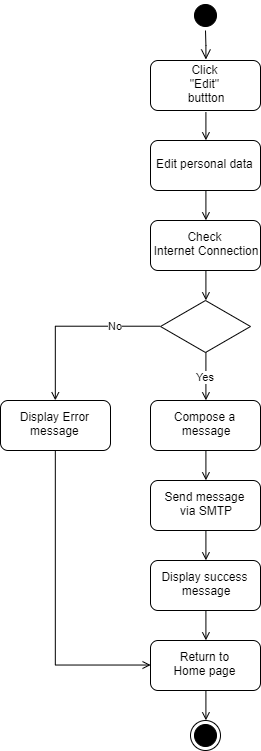

The diagram above was exported from draw.io. Its source (the exported page's mxGraphModel, read from the mxfile embedded in the PNG):
<mxGraphModel dx="1794" dy="839" grid="1" gridSize="10" guides="1" tooltips="1" connect="1" arrows="1" fold="1" page="1" pageScale="1" pageWidth="1169" pageHeight="826" background="#ffffff" math="0" shadow="0">
  <root>
    <mxCell id="0" />
    <mxCell id="1" parent="0" />
    <mxCell id="2" value="" style="ellipse;shape=startState;fillColor=#000000;strokeColor=#000000;" vertex="1" parent="1">
      <mxGeometry x="-180" y="180" width="30" height="30" as="geometry" />
    </mxCell>
    <mxCell id="3" value="" style="edgeStyle=elbowEdgeStyle;elbow=horizontal;verticalAlign=bottom;endArrow=open;endSize=8;strokeColor=#000000;endFill=1;rounded=0" edge="1" source="2" target="5" parent="1">
      <mxGeometry x="-180" y="170" as="geometry">
        <mxPoint x="-165" y="240" as="targetPoint" />
      </mxGeometry>
    </mxCell>
    <mxCell id="4" style="edgeStyle=orthogonalEdgeStyle;rounded=0;orthogonalLoop=1;jettySize=auto;html=1;exitX=0.5;exitY=1;exitDx=0;exitDy=0;entryX=0.5;entryY=0;entryDx=0;entryDy=0;endArrow=open;endFill=0;strokeColor=#000000;fontColor=none;" edge="1" source="5" target="8" parent="1">
      <mxGeometry relative="1" as="geometry" />
    </mxCell>
    <mxCell id="5" value="Click &#10;&quot;Edit&quot;&#10; buttton" style="rounded=1;glass=0;shadow=0;perimeterSpacing=1;" vertex="1" parent="1">
      <mxGeometry x="-220" y="240" width="110" height="50" as="geometry" />
    </mxCell>
    <mxCell id="6" value="" style="ellipse;shape=endState;fillColor=#000000;strokeColor=#000000;" vertex="1" parent="1">
      <mxGeometry x="-180" y="900" width="30" height="30" as="geometry" />
    </mxCell>
    <mxCell id="7" style="edgeStyle=orthogonalEdgeStyle;rounded=0;orthogonalLoop=1;jettySize=auto;html=1;exitX=0.5;exitY=1;exitDx=0;exitDy=0;entryX=0.5;entryY=0;entryDx=0;entryDy=0;endArrow=open;endFill=0;strokeColor=#000000;fontColor=none;" edge="1" source="8" parent="1">
      <mxGeometry relative="1" as="geometry">
        <mxPoint x="-164.58823529411757" y="399.82352941176464" as="targetPoint" />
      </mxGeometry>
    </mxCell>
    <mxCell id="8" value="Edit personal data" style="rounded=1;" vertex="1" parent="1">
      <mxGeometry x="-220" y="320" width="110" height="50" as="geometry" />
    </mxCell>
    <mxCell id="9" style="edgeStyle=orthogonalEdgeStyle;rounded=0;orthogonalLoop=1;jettySize=auto;html=1;exitX=0.5;exitY=1;exitDx=0;exitDy=0;entryX=0.5;entryY=0;entryDx=0;entryDy=0;endArrow=open;endFill=0;strokeColor=#000000;fontColor=none;" edge="1" source="10" target="19" parent="1">
      <mxGeometry relative="1" as="geometry" />
    </mxCell>
    <mxCell id="10" value="Compose a&#10; message" style="rounded=1;" vertex="1" parent="1">
      <mxGeometry x="-220" y="580" width="110" height="50" as="geometry" />
    </mxCell>
    <mxCell id="11" style="edgeStyle=orthogonalEdgeStyle;rounded=0;orthogonalLoop=1;jettySize=auto;html=1;exitX=0.5;exitY=1;exitDx=0;exitDy=0;entryX=0.5;entryY=0;entryDx=0;entryDy=0;endArrow=open;endFill=0;strokeColor=#000000;fontColor=none;" edge="1" source="12" target="23" parent="1">
      <mxGeometry relative="1" as="geometry" />
    </mxCell>
    <mxCell id="12" value="Display success&#10; message" style="rounded=1;" vertex="1" parent="1">
      <mxGeometry x="-220" y="740" width="110" height="50" as="geometry" />
    </mxCell>
    <mxCell id="13" value="Yes" style="edgeStyle=orthogonalEdgeStyle;rounded=0;orthogonalLoop=1;jettySize=auto;html=1;exitX=0.5;exitY=1;exitDx=0;exitDy=0;entryX=0.5;entryY=0;entryDx=0;entryDy=0;endArrow=open;endFill=0;strokeColor=#000000;fontColor=none;" edge="1" source="15" target="10" parent="1">
      <mxGeometry relative="1" as="geometry" />
    </mxCell>
    <mxCell id="14" value="No" style="edgeStyle=orthogonalEdgeStyle;rounded=0;orthogonalLoop=1;jettySize=auto;html=1;exitX=0;exitY=0.5;exitDx=0;exitDy=0;entryX=0.5;entryY=0;entryDx=0;entryDy=0;endArrow=open;endFill=0;strokeColor=#000000;fontColor=none;" edge="1" source="15" target="21" parent="1">
      <mxGeometry x="-0.4969" relative="1" as="geometry">
        <mxPoint as="offset" />
      </mxGeometry>
    </mxCell>
    <mxCell id="15" value="" style="rhombus;whiteSpace=wrap;html=1;rounded=0;shadow=0;glass=0;strokeColor=#000000;fillColor=#ffffff;fontColor=none;" vertex="1" parent="1">
      <mxGeometry x="-210" y="480" width="90" height="52" as="geometry" />
    </mxCell>
    <mxCell id="16" style="edgeStyle=orthogonalEdgeStyle;rounded=0;orthogonalLoop=1;jettySize=auto;html=1;exitX=0.5;exitY=1;exitDx=0;exitDy=0;entryX=0.5;entryY=0;entryDx=0;entryDy=0;endArrow=open;endFill=0;strokeColor=#000000;fontColor=none;" edge="1" source="17" target="15" parent="1">
      <mxGeometry relative="1" as="geometry" />
    </mxCell>
    <mxCell id="17" value="Check&#10; Internet Connection" style="rounded=1;" vertex="1" parent="1">
      <mxGeometry x="-220" y="400" width="110" height="50" as="geometry" />
    </mxCell>
    <mxCell id="18" style="edgeStyle=orthogonalEdgeStyle;rounded=0;orthogonalLoop=1;jettySize=auto;html=1;exitX=0.5;exitY=1;exitDx=0;exitDy=0;entryX=0.5;entryY=0;entryDx=0;entryDy=0;endArrow=open;endFill=0;strokeColor=#000000;fontColor=none;" edge="1" source="19" target="12" parent="1">
      <mxGeometry relative="1" as="geometry" />
    </mxCell>
    <mxCell id="19" value="Send message&#10; via SMTP" style="rounded=1;" vertex="1" parent="1">
      <mxGeometry x="-220" y="660" width="110" height="50" as="geometry" />
    </mxCell>
    <mxCell id="20" style="edgeStyle=orthogonalEdgeStyle;rounded=0;orthogonalLoop=1;jettySize=auto;html=1;exitX=0.5;exitY=1;exitDx=0;exitDy=0;entryX=0;entryY=0.5;entryDx=0;entryDy=0;endArrow=open;endFill=0;strokeColor=#000000;fontColor=none;" edge="1" source="21" target="23" parent="1">
      <mxGeometry relative="1" as="geometry" />
    </mxCell>
    <mxCell id="21" value="Display Error&#10;message" style="rounded=1;" vertex="1" parent="1">
      <mxGeometry x="-370" y="580" width="110" height="50" as="geometry" />
    </mxCell>
    <mxCell id="22" style="edgeStyle=orthogonalEdgeStyle;rounded=0;orthogonalLoop=1;jettySize=auto;html=1;exitX=0.5;exitY=1;exitDx=0;exitDy=0;entryX=0.5;entryY=0;entryDx=0;entryDy=0;endArrow=open;endFill=0;strokeColor=#000000;fontColor=none;" edge="1" source="23" target="6" parent="1">
      <mxGeometry relative="1" as="geometry" />
    </mxCell>
    <mxCell id="23" value="Return to&#10;Home page" style="rounded=1;" vertex="1" parent="1">
      <mxGeometry x="-220" y="820" width="110" height="50" as="geometry" />
    </mxCell>
  </root>
</mxGraphModel>